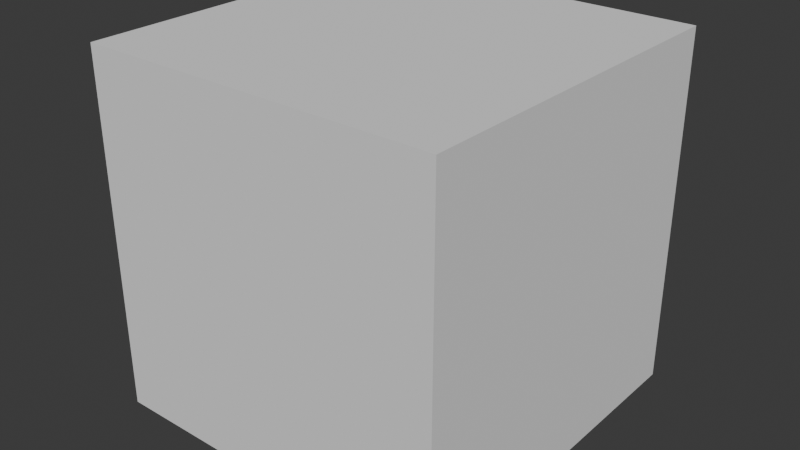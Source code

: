 # Source: cube.blend  (saved by Blender 4.1.9; exported with 4.5.12 LTS)
import bpy
from mathutils import Matrix  # noqa: F401  (used for matrix-valued properties, if any)

bpy.ops.wm.read_factory_settings(use_empty=True)
scene = bpy.context.scene
scene.name = 'Scene'

# ---- world
world_world = bpy.data.worlds.new('World'); scene.world = world_world
world_world.use_nodes = True; world_world.node_tree.nodes.clear()
_N = world_world.node_tree.nodes; _L = world_world.node_tree.links
n0 = _N.new('ShaderNodeOutputWorld'); n0.name = 'World Output'; n0.location = (300, 300)
n1 = _N.new('ShaderNodeBackground'); n1.name = 'Background'; n1.location = (10, 300)
n1.inputs[0].default_value = (0.05088, 0.05088, 0.05088, 1.0)
_L.new(n1.outputs[0], n0.inputs[0])
n0.is_active_output = True
world_world.color = (0.05088, 0.05088, 0.05088)
world_world.use_sun_shadow = False
world_world.sun_shadow_jitter_overblur = 0.0

# ---- meshes
me_cube = bpy.data.meshes.new('Cube')
me_cube.from_pydata([(-1.0, -1.0, -1.0), (-1.0, -1.0, 1.0), (-1.0, 1.0, -1.0), (-1.0, 1.0, 1.0), (1.0, -1.0, -1.0), (1.0, -1.0, 1.0), (1.0, 1.0, -1.0), (1.0, 1.0, 1.0)], [], [(0, 1, 3, 2), (2, 3, 7, 6), (6, 7, 5, 4), (4, 5, 1, 0), (2, 6, 4, 0), (7, 3, 1, 5)])
_uv = me_cube.uv_layers.new(name='UVMap')
_uv.uv.foreach_set('vector', [0.375, 0.0, 0.625, 0.0, 0.625, 0.25, 0.375, 0.25, 0.375, 0.25, 0.625, 0.25, 0.625, 0.5, 0.375, 0.5, 0.375, 0.5, 0.625, 0.5, 0.625, 0.75, 0.375, 0.75, 0.375, 0.75, 0.625, 0.75, 0.625, 1.0, 0.375, 1.0, 0.125, 0.5, 0.375, 0.5, 0.375, 0.75, 0.125, 0.75, 0.625, 0.5, 0.875, 0.5, 0.875, 0.75, 0.625, 0.75])
me_cube.update()

# ---- objects
ob_cube = bpy.data.objects.new('Cube', me_cube)

# ---- transforms, parenting, visibility, modifiers, constraints
ob_cube.location = (0.0, 0.0, 1.0)

# ---- collection membership
scene.collection.objects.link(ob_cube)

# ---- scene / render settings (as saved in the file)
scene.frame_start = 1; scene.frame_end = 250; scene.frame_set(1)
scene.render.engine = 'BLENDER_EEVEE_NEXT'
scene.cycles.sampling_pattern = 'TABULATED_SOBOL'
bpy.context.view_layer.update()

# ---- added for rendering (the .blend has no active camera and no usable light): camera, sun
cam_auto = bpy.data.cameras.new('AutoCamera')
cam_auto.lens = 50.0
cam_auto.sensor_width = 36.0
cam_auto.clip_end = 1000.0
ob_auto_camera = bpy.data.objects.new('AutoCamera', cam_auto)
scene.collection.objects.link(ob_auto_camera)
ob_auto_camera.location = (3.20507, -3.84609, 3.56406)
ob_auto_camera.rotation_euler = (1.09748, -7.21219e-08, 0.694738)
scene.camera = ob_auto_camera
light_auto_sun = bpy.data.lights.new('AutoSun', 'SUN')
light_auto_sun.energy = 3.0
light_auto_sun.angle = 0.0523599
ob_auto_sun = bpy.data.objects.new('AutoSun', light_auto_sun)
scene.collection.objects.link(ob_auto_sun)
ob_auto_sun.rotation_euler = (0.872665, 0.174533, 0.523599)
bpy.context.view_layer.update()
